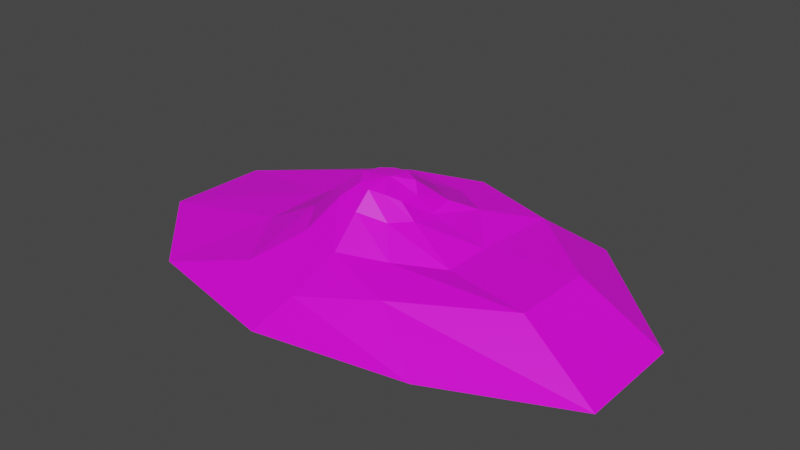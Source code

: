# Source: GarbageMound02.blend  (saved by Blender 3.6.11; exported with 4.5.12 LTS)
import bpy
from mathutils import Matrix  # noqa: F401  (used for matrix-valued properties, if any)

bpy.ops.wm.read_factory_settings(use_empty=True)
scene = bpy.context.scene
scene.name = 'Scene'

# ---- collections
col_collection = bpy.data.collections.new('Collection'); scene.collection.children.link(col_collection)

# ---- images (referenced by path relative to the original .blend; pixels are not part of the script)
import os
ASSET_DIR = os.environ.get("B2B_ASSET_DIR", "")  # directory of the original .blend (textures are referenced by path, not embedded)
HERE = os.path.dirname(os.path.abspath(__file__))  # packed textures are extracted next to this script under _unpacked/

def load_image(name, relpath, width, height, colorspace="sRGB"):
    """Load a texture the original file referenced (path relative to the .blend, or extracted next to this script)."""
    p = next((c for c in (os.path.join(HERE, relpath), os.path.join(ASSET_DIR, relpath)) if relpath and os.path.exists(c)), "")
    if p:
        img = bpy.data.images.load(p, check_existing=True)
        img.name = name
    else:  # same state as the original file: an image datablock whose file is absent (Cycles renders it pink)
        img = bpy.data.images.new(name, width, height)
        img.source = "FILE"
        img.filepath = "//" + (relpath or name)
    img.colorspace_settings.name = colorspace
    return img
img_texturepalette_png = load_image('TexturePalette.png', 'TexturePalette.png', 1024, 1024, 'sRGB')

# ---- materials (node trees are filled in below, after node groups)
mat_texturepalette = bpy.data.materials.new('TexturePalette')
mat_texturepalette.use_transparent_shadow = False

# ---- material node trees
mat_texturepalette.use_nodes = True; mat_texturepalette.node_tree.nodes.clear()
_N = mat_texturepalette.node_tree.nodes; _L = mat_texturepalette.node_tree.links
n0 = _N.new('ShaderNodeBsdfPrincipled'); n0.name = 'Principled BSDF'; n0.location = (10, 300)
n0.distribution = 'GGX'
n0.subsurface_method = 'RANDOM_WALK_SKIN'
n0.inputs[3].default_value = 1.45
n0.inputs[27].default_value = (0.0, 0.0, 0.0, 1.0)
n0.inputs[28].default_value = 1.0
n1 = _N.new('ShaderNodeOutputMaterial'); n1.name = 'Material Output'; n1.location = (300, 300)
n2 = _N.new('ShaderNodeTexImage'); n2.name = 'Image Texture'; n2.location = (-280, 280)
n2.image = img_texturepalette_png
_L.new(n0.outputs[0], n1.inputs[0])
_L.new(n2.outputs[0], n0.inputs[0])
n1.is_active_output = True

# ---- world
world_world = bpy.data.worlds.new('World'); scene.world = world_world
world_world.use_nodes = True; world_world.node_tree.nodes.clear()
_N = world_world.node_tree.nodes; _L = world_world.node_tree.links
n0 = _N.new('ShaderNodeOutputWorld'); n0.name = 'World Output'; n0.location = (300, 300)
n1 = _N.new('ShaderNodeBackground'); n1.name = 'Background'; n1.location = (10, 300)
n1.inputs[0].default_value = (0.05088, 0.05088, 0.05088, 1.0)
_L.new(n1.outputs[0], n0.inputs[0])
n0.is_active_output = True
world_world.color = (0.05088, 0.05088, 0.05088)
world_world.use_sun_shadow = False
world_world.sun_shadow_jitter_overblur = 0.0

# ---- meshes
me_sphere_001 = bpy.data.meshes.new('Sphere.001')
me_sphere_001.from_pydata([(0.4427, 0.1941, 1.669), (0.7527, 0.8387, 1.101), (1.082, 1.437, 0.766), (2.024, 2.32, 0.5286), (3.072, 3.053, -0.1205), (0.6241, 0.01462, 1.479), (0.7987, 0.2519, 1.033), (1.897, 0.4637, 0.5725), (3.807, 0.7925, 0.5479), (5.559, 0.8455, -0.3997), (0.589, -0.4084, 1.486), (0.8577, -0.3658, 1.137), (1.897, -0.6078, 0.5725), (3.752, -0.954, 0.5535), (5.559, -1.48, -0.3997), (0.3616, -0.6297, 1.637), (0.5984, -0.8237, 1.192), (1.082, -1.368, 0.766), (1.644, -2.246, 0.5884), (2.995, -3.092, -0.09084), (0.0303, -0.7034, 1.669), (0.005486, -1.042, 1.322), (0.06242, -1.699, 0.766), (0.03555, -2.816, 0.3286), (-0.0472, -3.753, 0.01152), (0.1233, -0.1846, 1.795), (-0.2593, -0.586, 1.7), (-0.5945, -0.8591, 1.37), (-0.9567, -1.368, 0.766), (-1.487, -2.42, 0.3605), (-3.132, -3.035, 0.01152), (-0.5039, -0.2503, 1.72), (-0.9744, -0.3576, 1.379), (-1.587, -0.501, 0.766), (-2.508, -0.8147, 0.309), (-5.038, -1.153, 0.01152), (-0.3978, 0.1087, 1.719), (-0.9892, 0.2705, 1.344), (-1.587, 0.5705, 0.766), (-2.508, 0.8147, 0.309), (-5.162, 1.215, -0.107), (-0.1413, 0.2791, 1.725), (-0.5984, 0.8237, 1.192), (-0.9567, 1.437, 0.766), (-1.567, 2.525, 0.4927), (-3.186, 3.079, -0.1348), (0.1621, 0.3198, 1.722), (-0.01696, 1.317, 1.056), (0.04182, 2.174, 0.6097), (0.1476, 2.855, 0.5867), (-0.04421, 3.782, -0.1476)], [], [(48, 47, 1, 2), (49, 48, 2, 3), (46, 25, 0), (50, 49, 3, 4), (47, 46, 0, 1), (2, 1, 6, 7), (3, 2, 7, 8), (0, 25, 5), (4, 3, 8, 9), (1, 0, 5, 6), (6, 5, 10, 11), (7, 6, 11, 12), (8, 7, 12, 13), (5, 25, 10), (9, 8, 13, 14), (14, 13, 18, 19), (11, 10, 15, 16), (12, 11, 16, 17), (13, 12, 17, 18), (10, 25, 15), (15, 25, 20), (19, 18, 23, 24), (16, 15, 20, 21), (17, 16, 21, 22), (18, 17, 22, 23), (23, 22, 28, 29), (20, 25, 26), (24, 23, 29, 30), (21, 20, 26, 27), (22, 21, 27, 28), (28, 27, 32, 33), (29, 28, 33, 34), (26, 25, 31), (30, 29, 34, 35), (27, 26, 31, 32), (33, 32, 37, 38), (34, 33, 38, 39), (31, 25, 36), (35, 34, 39, 40), (32, 31, 36, 37), (37, 36, 41, 42), (38, 37, 42, 43), (39, 38, 43, 44), (36, 25, 41), (40, 39, 44, 45), (45, 44, 49, 50), (42, 41, 46, 47), (43, 42, 47, 48), (44, 43, 48, 49), (41, 25, 46)])
_uv = me_sphere_001.uv_layers.new(name='UVMap')
_uv.uv.foreach_set('vector', [0.101, 0.9396, 0.101, 0.9432, 0.09738, 0.9432, 0.09738, 0.9396, 0.101, 0.936, 0.101, 0.9396, 0.09738, 0.9396, 0.09738, 0.936, 0.101, 0.9469, 0.0992, 0.9505, 0.09738, 0.9469, 0.101, 0.9323, 0.101, 0.936, 0.09738, 0.936, 0.09738, 0.9323, 0.101, 0.9432, 0.101, 0.9469, 0.09738, 0.9469, 0.09738, 0.9432, 0.09738, 0.9396, 0.09738, 0.9432, 0.09375, 0.9432, 0.09375, 0.9396, 0.09738, 0.936, 0.09738, 0.9396, 0.09375, 0.9396, 0.09375, 0.936, 0.09738, 0.9469, 0.09557, 0.9505, 0.09375, 0.9469, 0.09738, 0.9323, 0.09738, 0.936, 0.09375, 0.936, 0.09375, 0.9323, 0.09738, 0.9432, 0.09738, 0.9469, 0.09375, 0.9469, 0.09375, 0.9432, 0.09375, 0.9432, 0.09375, 0.9469, 0.09012, 0.9469, 0.09012, 0.9432, 0.09375, 0.9396, 0.09375, 0.9432, 0.09012, 0.9432, 0.09012, 0.9396, 0.09375, 0.936, 0.09375, 0.9396, 0.09012, 0.9396, 0.09012, 0.936, 0.09375, 0.9469, 0.09193, 0.9505, 0.09012, 0.9469, 0.09375, 0.9323, 0.09375, 0.936, 0.09012, 0.936, 0.09012, 0.9323, 0.09012, 0.9323, 0.09012, 0.936, 0.08649, 0.936, 0.08649, 0.9323, 0.09012, 0.9432, 0.09012, 0.9469, 0.08649, 0.9469, 0.08649, 0.9432, 0.09012, 0.9396, 0.09012, 0.9432, 0.08649, 0.9432, 0.08649, 0.9396, 0.09012, 0.936, 0.09012, 0.9396, 0.08649, 0.9396, 0.08649, 0.936, 0.09012, 0.9469, 0.0883, 0.9505, 0.08649, 0.9469, 0.08649, 0.9469, 0.08467, 0.9505, 0.08286, 0.9469, 0.08649, 0.9323, 0.08649, 0.936, 0.08286, 0.936, 0.08286, 0.9323, 0.08649, 0.9432, 0.08649, 0.9469, 0.08286, 0.9469, 0.08286, 0.9432, 0.08649, 0.9396, 0.08649, 0.9432, 0.08286, 0.9432, 0.08286, 0.9396, 0.08649, 0.936, 0.08649, 0.9396, 0.08286, 0.9396, 0.08286, 0.936, 0.08286, 0.936, 0.08286, 0.9396, 0.07923, 0.9396, 0.07923, 0.936, 0.08286, 0.9469, 0.08104, 0.9505, 0.07923, 0.9469, 0.08286, 0.9323, 0.08286, 0.936, 0.07923, 0.936, 0.07923, 0.9323, 0.08286, 0.9432, 0.08286, 0.9469, 0.07923, 0.9469, 0.07923, 0.9432, 0.08286, 0.9396, 0.08286, 0.9432, 0.07923, 0.9432, 0.07923, 0.9396, 0.07923, 0.9396, 0.07923, 0.9432, 0.0756, 0.9432, 0.0756, 0.9396, 0.07923, 0.936, 0.07923, 0.9396, 0.0756, 0.9396, 0.0756, 0.936, 0.07923, 0.9469, 0.07741, 0.9505, 0.0756, 0.9469, 0.07923, 0.9323, 0.07923, 0.936, 0.0756, 0.936, 0.0756, 0.9323, 0.07923, 0.9432, 0.07923, 0.9469, 0.0756, 0.9469, 0.0756, 0.9432, 0.1119, 0.9396, 0.1119, 0.9432, 0.1083, 0.9432, 0.1083, 0.9396, 0.1119, 0.936, 0.1119, 0.9396, 0.1083, 0.9396, 0.1083, 0.936, 0.1119, 0.9469, 0.1101, 0.9505, 0.1083, 0.9469, 0.1119, 0.9323, 0.1119, 0.936, 0.1083, 0.936, 0.1083, 0.9323, 0.1119, 0.9432, 0.1119, 0.9469, 0.1083, 0.9469, 0.1083, 0.9432, 0.1083, 0.9432, 0.1083, 0.9469, 0.1046, 0.9469, 0.1046, 0.9432, 0.1083, 0.9396, 0.1083, 0.9432, 0.1046, 0.9432, 0.1046, 0.9396, 0.1083, 0.936, 0.1083, 0.9396, 0.1046, 0.9396, 0.1046, 0.936, 0.1083, 0.9469, 0.1065, 0.9505, 0.1046, 0.9469, 0.1083, 0.9323, 0.1083, 0.936, 0.1046, 0.936, 0.1046, 0.9323, 0.1046, 0.9323, 0.1046, 0.936, 0.101, 0.936, 0.101, 0.9323, 0.1046, 0.9432, 0.1046, 0.9469, 0.101, 0.9469, 0.101, 0.9432, 0.1046, 0.9396, 0.1046, 0.9432, 0.101, 0.9432, 0.101, 0.9396, 0.1046, 0.936, 0.1046, 0.9396, 0.101, 0.9396, 0.101, 0.936, 0.1046, 0.9469, 0.1028, 0.9505, 0.101, 0.9469])
me_sphere_001.materials.append(mat_texturepalette)
me_sphere_001.update()

# ---- objects
ob_sphere = bpy.data.objects.new('Sphere', me_sphere_001)

# ---- transforms, parenting, visibility, modifiers, constraints
ob_sphere.location = (0.0, 0.0, 0.0)

# ---- collection membership
col_collection.objects.link(ob_sphere)

# ---- scene / render settings (as saved in the file)
scene.frame_start = 1; scene.frame_end = 250; scene.frame_set(1)
scene.render.engine = 'BLENDER_EEVEE_NEXT'
scene.cycles.sampling_pattern = 'TABULATED_SOBOL'
scene.view_settings.view_transform = 'Filmic'
bpy.context.view_layer.update()

# ---- added for rendering (the .blend has no active camera and no usable light): camera, sun
cam_auto = bpy.data.cameras.new('AutoCamera')
cam_auto.lens = 50.0
cam_auto.sensor_width = 36.0
cam_auto.clip_end = 1000.0
ob_auto_camera = bpy.data.objects.new('AutoCamera', cam_auto)
scene.collection.objects.link(ob_auto_camera)
ob_auto_camera.location = (12.492, -14.7375, 10.5322)
ob_auto_camera.rotation_euler = (1.09748, -7.21219e-08, 0.694738)
scene.camera = ob_auto_camera
light_auto_sun = bpy.data.lights.new('AutoSun', 'SUN')
light_auto_sun.energy = 3.0
light_auto_sun.angle = 0.0523599
ob_auto_sun = bpy.data.objects.new('AutoSun', light_auto_sun)
scene.collection.objects.link(ob_auto_sun)
ob_auto_sun.rotation_euler = (0.872665, 0.174533, 0.523599)
bpy.context.view_layer.update()
